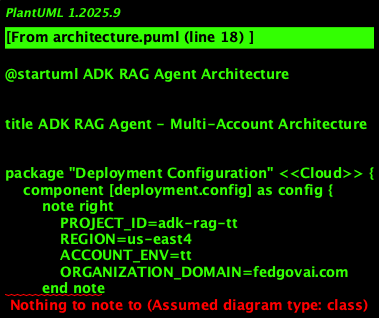

The diagram above was rendered by PlantUML. Its source (embedded in the PNG):
@startuml ADK RAG Agent Architecture

!define RECTANGLE class

title ADK RAG Agent - Multi-Account Architecture

' ============================================================================
' DEPLOYMENT CONFIGURATION LAYER
' ============================================================================

package "Deployment Configuration" <<Cloud>> {
    component [deployment.config] as config {
        note right
            PROJECT_ID=adk-rag-tt
            REGION=us-east4
            ACCOUNT_ENV=tt
            ORGANIZATION_DOMAIN=fedgovai.com
        end note
    }
    
    package "Deployment Scripts" {
        component [deploy-all.sh] as deployAll
        component [deploy-init.sh] as deployInit
        component [deploy-new-project-id.sh] as deployNewProject
        
        package "lib/" {
            component [prerequisites.sh] as prereqs
            component [infrastructure.sh] as infra
            component [cloudrun.sh] as cloudrun
            component [oauth.sh] as oauth
            component [loadbalancer.sh] as lb
            component [iap.sh] as iap
            component [finalize.sh] as finalize
        }
    }
}

' ============================================================================
' MULTI-ACCOUNT CONFIGURATION LAYER
' ============================================================================

package "Multi-Account Configuration" <<Node>> {
    component [config_loader.py] as configLoader {
        note right
            Reads ACCOUNT_ENV
            Loads account-specific:
            - config.py
            - agent.py
        end note
    }
    
    package "Account: develom" <<Folder>> {
        component [develom/config.py] as devConfig
        component [develom/agent.py] as devAgent
    }
    
    package "Account: usfs" <<Folder>> {
        component [usfs/config.py] as usfsConfig
        component [usfs/agent.py] as usfsAgent
    }
    
    package "Account: tt" <<Folder>> {
        component [tt/config.py] as ttConfig
        component [tt/agent.py] as ttAgent
    }
}

' ============================================================================
' GOOGLE CLOUD INFRASTRUCTURE LAYER
' ============================================================================

cloud "Google Cloud Platform" {
    
    package "Artifact Registry" <<Database>> {
        component [Backend Image] as backendImage
        component [Frontend Image] as frontendImage
    }
    
    package "IAM & Security" {
        component [Service Accounts] as sa {
            note right
                - backend-sa
                - frontend-sa
                - adk-rag-agent-sa
                - iap-accessor
            end note
        }
        
        component [OAuth Client] as oauthClient
        component [OAuth Consent Screen] as consentScreen
    }
    
    ' Load Balancer Layer
    package "Load Balancer (HTTPS)" <<Rectangle>> {
        component [Static IP] as staticIP
        component [SSL Certificate] as ssl
        component [URL Map] as urlMap {
            note right
                / → Frontend
                /api/* → Backend
            end note
        }
        
        component [IAP] as iapComponent {
            note right
                Google OAuth
                @fedgovai.com only
            end note
        }
        
        component [Backend Services] as backendServices {
            component [frontend-backend-service] as feBE
            component [backend-backend-service] as beBE
        }
    }
    
    ' Cloud Run Services
    package "Cloud Run Services" <<Rectangle>> {
        
        component [Frontend Service] as frontendService {
            note right
                Next.js Application
                Port: 3000
                Min: 0, Max: 5
            end note
        }
        
        component [Backend Service] as backendService {
            note right
                FastAPI Application
                Port: 8080
                Min: 0, Max: 10
                
                Environment:
                - PROJECT_ID
                - ACCOUNT_ENV
                - VERTEXAI_PROJECT
                - VERTEXAI_LOCATION
            end note
        }
    }
    
    ' Vertex AI Services
    package "Vertex AI" <<Database>> {
        component [RAG Corpora] as ragCorpora
        component [Gemini 2.5 Flash] as gemini
        component [Embeddings API] as embeddings
    }
    
    ' Cloud Storage
    package "Cloud Storage" {
        component [GCS Buckets] as gcs {
            note right
                Document storage
                for RAG corpora
            end note
        }
    }
}

' ============================================================================
' BACKEND APPLICATION LAYER
' ============================================================================

package "Backend Application" <<Node>> {
    
    component [server.py] as server {
        note right
            FastAPI Application
            - Loads config_loader
            - Initializes RAG Agent
            - Sets up CORS
            - Provides REST API
        end note
    }
    
    package "RAG Agent System" {
        component [Agent] as agent {
            note right
                Google ADK Agent
                Model: Gemini 2.5 Flash
                Account-specific name
                & instructions
            end note
        }
        
        component [config.py] as ragConfig {
            note right
                Shared RAG settings:
                - DEFAULT_CHUNK_SIZE
                - DEFAULT_TOP_K
                - CORPUS_TO_BUCKET_MAPPING
            end note
        }
        
        package "RAG Tools" {
            component [rag_query] as ragQuery
            component [list_corpora] as listCorpora
            component [create_corpus] as createCorpus
            component [add_data] as addData
            component [get_corpus_info] as corpusInfo
            component [delete_corpus] as deleteCorpus
            component [delete_document] as deleteDoc
        }
    }
    
    component [Session Management] as sessions {
        note right
            InMemorySessionService
            User sessions & chat history
        end note
    }
    
    component [User Database] as userDb {
        note right
            SQLite: users.db
            User authentication
        end note
    }
}

' ============================================================================
' FRONTEND APPLICATION LAYER
' ============================================================================

package "Frontend Application" <<Node>> {
    
    component [Next.js App] as nextjs {
        note right
            React + TypeScript
            TailwindCSS
            Port: 3000
        end note
    }
    
    package "Pages & Components" {
        component [Chat Interface] as chatUI
        component [Authentication] as authUI
        component [Document Management] as docUI
    }
    
    component [API Client] as apiClient {
        note right
            Calls backend at:
            NEXT_PUBLIC_BACKEND_URL
        end note
    }
}

' ============================================================================
' USER LAYER
' ============================================================================

actor User as user

' ============================================================================
' RELATIONSHIPS - DEPLOYMENT FLOW
' ============================================================================

config --> deployAll : "Provides configuration"
deployAll --> prereqs : "1. Enable APIs"
prereqs --> infra : "2. Setup infrastructure"
infra --> cloudrun : "3. Deploy services"
cloudrun --> oauth : "4. Configure OAuth"
oauth --> lb : "5. Setup Load Balancer"
lb --> iap : "6. Enable IAP"
iap --> finalize : "7. Finalize & verify"

cloudrun --> backendImage : "Builds & deploys"
cloudrun --> frontendImage : "Builds & deploys"
backendImage --> backendService : "Runs container"
frontendImage --> frontendService : "Runs container"

' ============================================================================
' RELATIONSHIPS - RUNTIME CONFIGURATION
' ============================================================================

config ..> cloudrun : "ACCOUNT_ENV=tt"
cloudrun ..> backendService : "Sets env vars"
backendService --> configLoader : "Reads ACCOUNT_ENV"
configLoader --> ttConfig : "Loads config"
configLoader --> ttAgent : "Loads agent"
ttAgent --> agent : "Creates root_agent"

agent --> ragQuery
agent --> listCorpora
agent --> createCorpus
agent --> addData
agent --> corpusInfo
agent --> deleteCorpus
agent --> deleteDoc

ragQuery --> ragConfig : "Uses settings"
createCorpus --> ragConfig : "Uses settings"
addData --> ragConfig : "Uses settings"

' ============================================================================
' RELATIONSHIPS - RUNTIME USER FLOW
' ============================================================================

user --> staticIP : "HTTPS Request"
staticIP --> ssl : "SSL/TLS"
ssl --> iapComponent : "IAP Check"
iapComponent --> oauthClient : "OAuth validation"
oauthClient --> consentScreen : "User auth"

iapComponent --> urlMap : "Authorized"
urlMap --> feBE : "/ paths"
urlMap --> beBE : "/api/* paths"

feBE --> frontendService : "Routes to frontend"
beBE --> backendService : "Routes to backend"

frontendService --> nextjs : "Serves app"
nextjs --> chatUI
nextjs --> authUI
nextjs --> docUI

apiClient --> backendService : "API calls"
backendService --> server : "HTTP requests"
server --> agent : "Process requests"
server --> sessions : "Manage sessions"
server --> userDb : "User data"

agent --> ragQuery : "Query documents"
ragQuery --> ragCorpora : "RAG retrieval"
ragQuery --> gemini : "Generate response"
createCorpus --> ragCorpora : "Create corpus"
addData --> gcs : "Read documents"
addData --> embeddings : "Generate embeddings"
addData --> ragCorpora : "Store vectors"

' ============================================================================
' PERMISSIONS & SECURITY
' ============================================================================

sa --> backendService : "Authenticates as\nadk-rag-agent-sa"
sa --> frontendService : "Authenticates as\nfrontend-sa"
backendService --> ragCorpora : "IAM: aiplatform.admin"
backendService --> gcs : "IAM: storage.admin"

@enduml